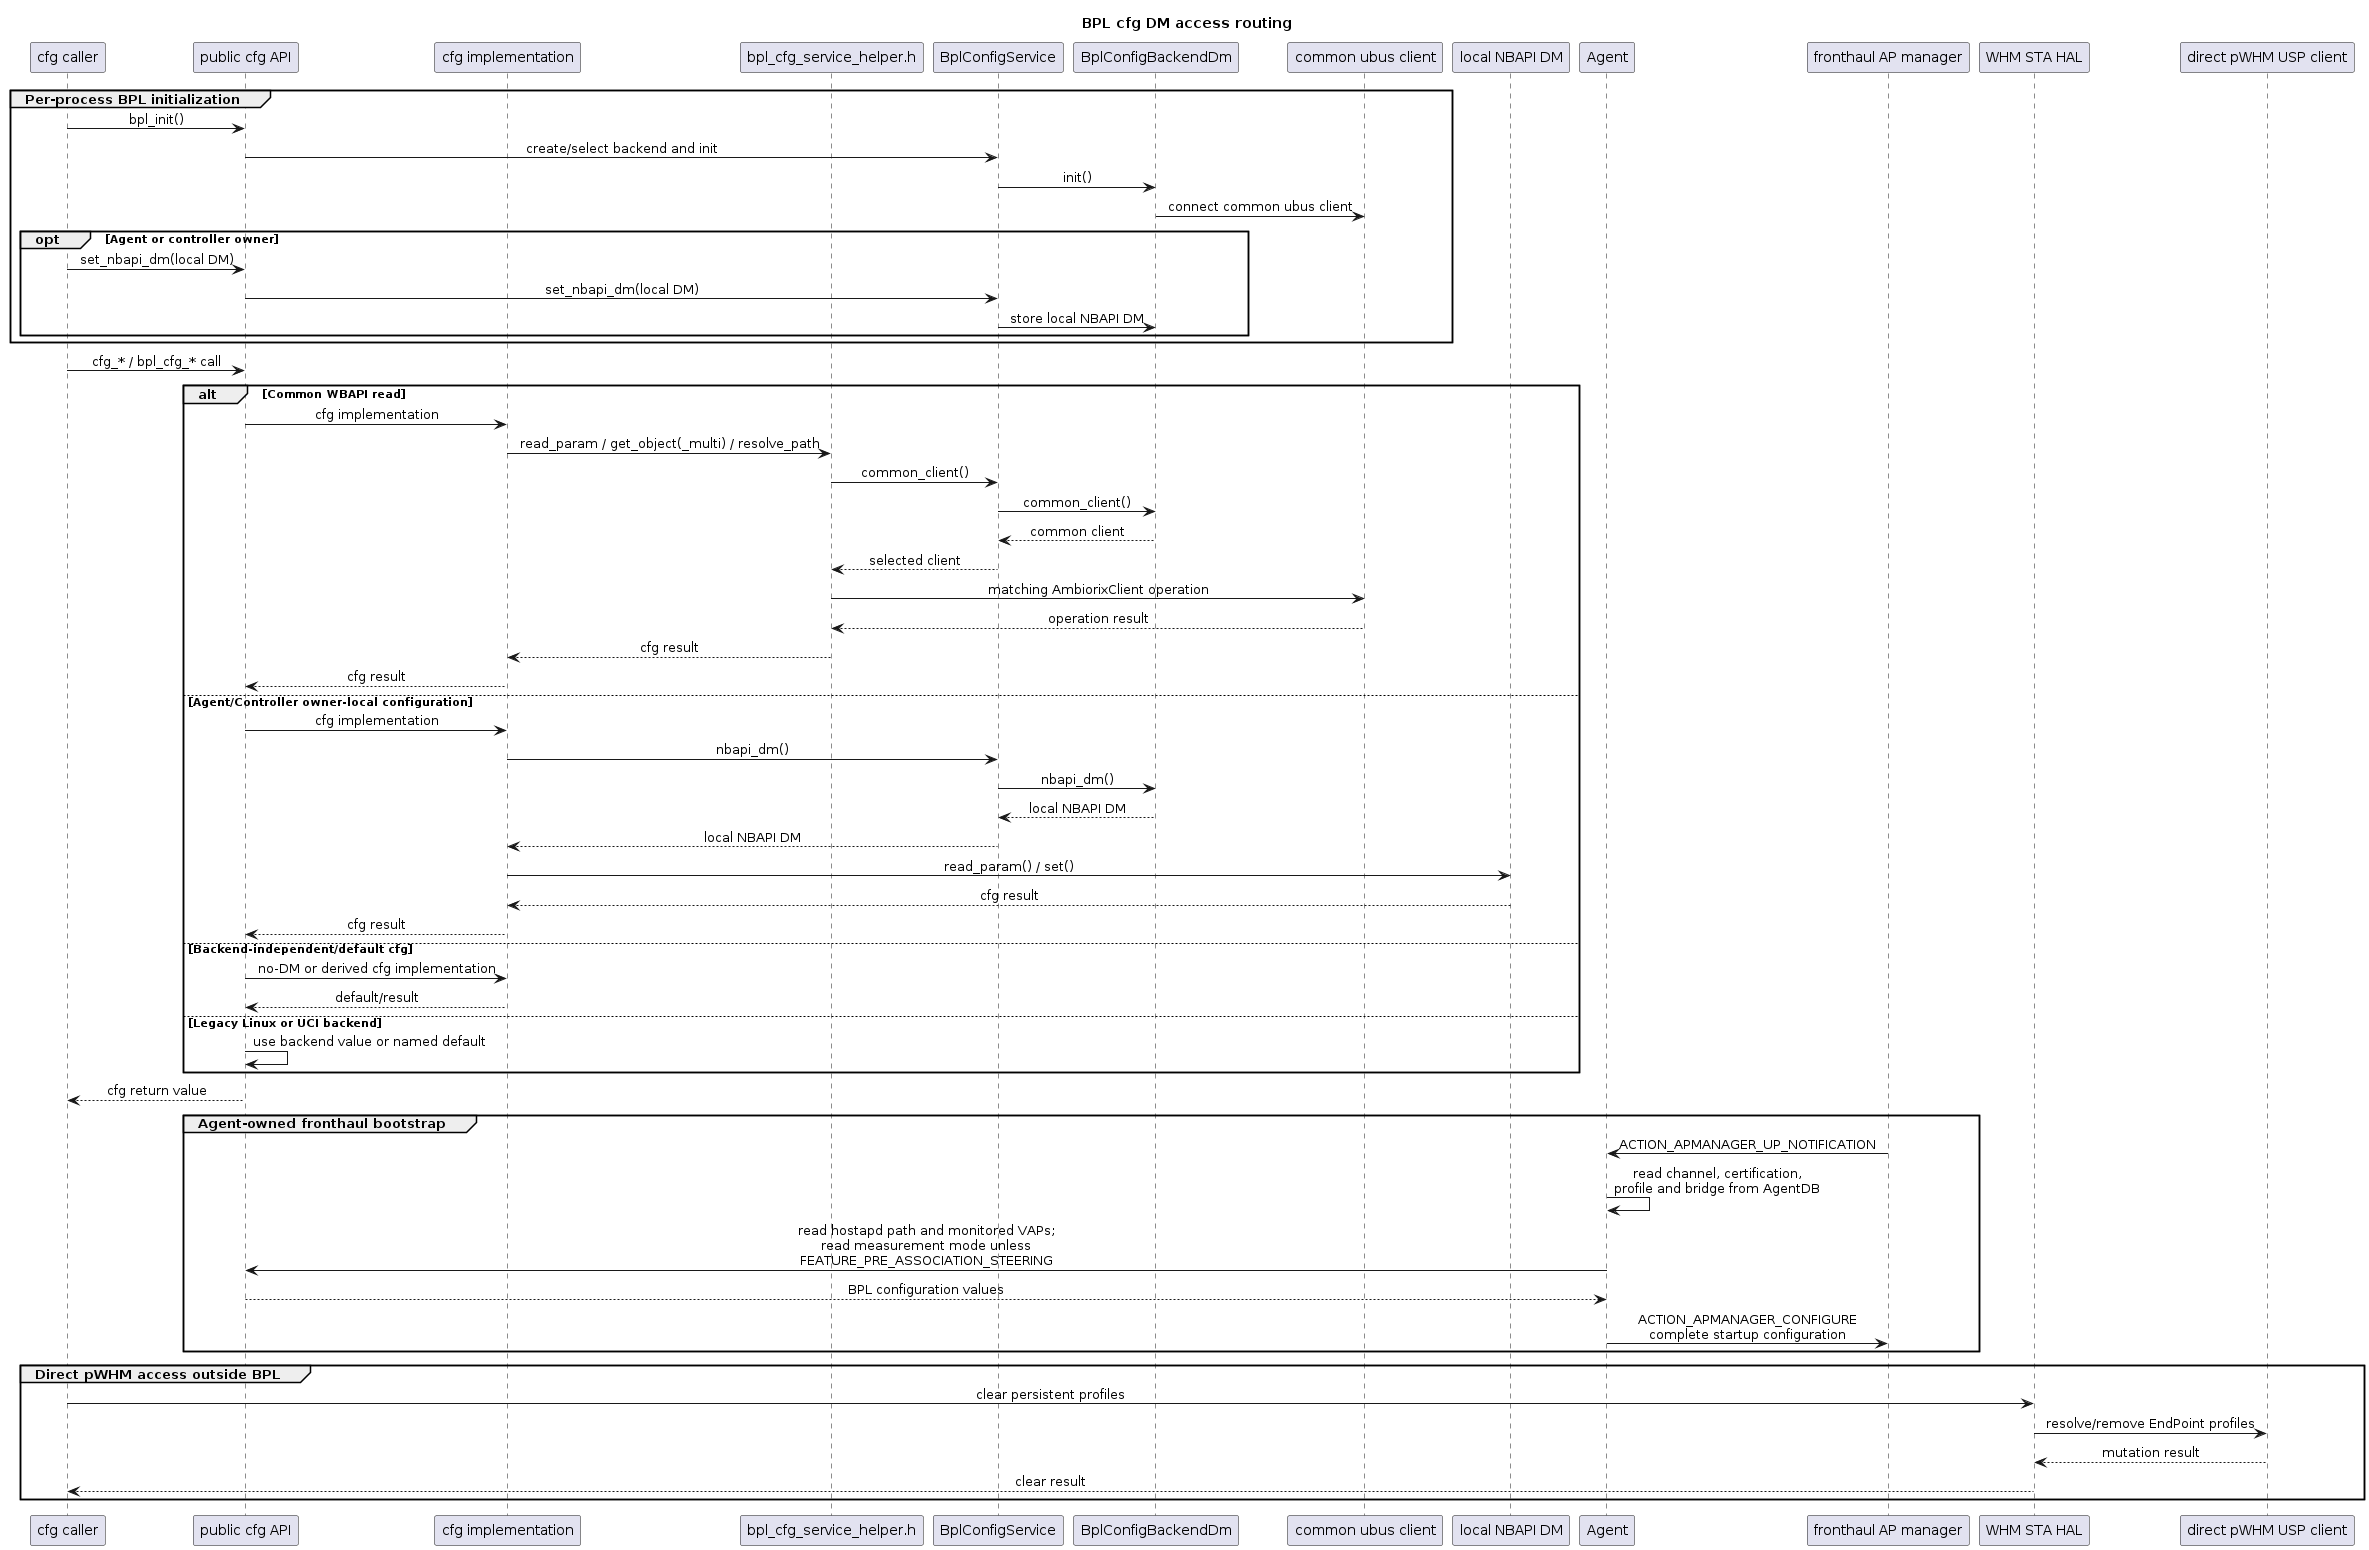

The diagram above was rendered by PlantUML. Its source (embedded in the PNG):
@startuml
title BPL cfg DM access routing

skinparam shadowing false
skinparam defaultTextAlignment center

participant "cfg caller" as Caller
participant "public cfg API" as Api
participant "cfg implementation" as Impl
participant "bpl_cfg_service_helper.h" as Helpers
participant "BplConfigService" as Service
participant "BplConfigBackendDm" as Backend
participant "common ubus client" as Common
participant "local NBAPI DM" as Nbapi
participant "Agent" as Agent
participant "fronthaul AP manager" as Fronthaul
participant "WHM STA HAL" as StaHal
participant "direct pWHM USP client" as Direct

group Per-process BPL initialization
  Caller -> Api : bpl_init()
  Api -> Service : create/select backend and init
  Service -> Backend : init()
  Backend -> Common : connect common ubus client
  opt Agent or controller owner
    Caller -> Api : set_nbapi_dm(local DM)
    Api -> Service : set_nbapi_dm(local DM)
    Service -> Backend : store local NBAPI DM
  end
end

Caller -> Api : cfg_* / bpl_cfg_* call

alt Common WBAPI read
  Api -> Impl : cfg implementation
  Impl -> Helpers : read_param / get_object(_multi) / resolve_path
  Helpers -> Service : common_client()
  Service -> Backend : common_client()
  Backend --> Service : common client
  Service --> Helpers : selected client
  Helpers -> Common : matching AmbiorixClient operation
  Common --> Helpers : operation result
  Helpers --> Impl : cfg result
  Impl --> Api : cfg result
else Agent/Controller owner-local configuration
  Api -> Impl : cfg implementation
  Impl -> Service : nbapi_dm()
  Service -> Backend : nbapi_dm()
  Backend --> Service : local NBAPI DM
  Service --> Impl : local NBAPI DM
  Impl -> Nbapi : read_param() / set()
  Nbapi --> Impl : cfg result
  Impl --> Api : cfg result
else Backend-independent/default cfg
  Api -> Impl : no-DM or derived cfg implementation
  Impl --> Api : default/result
else Legacy Linux or UCI backend
  Api -> Api : use backend value or named default
end

Api --> Caller : cfg return value

group Agent-owned fronthaul bootstrap
  Fronthaul -> Agent : ACTION_APMANAGER_UP_NOTIFICATION
  Agent -> Agent : read channel, certification,\nprofile and bridge from AgentDB
  Agent -> Api : read hostapd path and monitored VAPs;\nread measurement mode unless\nFEATURE_PRE_ASSOCIATION_STEERING
  Api --> Agent : BPL configuration values
  Agent -> Fronthaul : ACTION_APMANAGER_CONFIGURE\ncomplete startup configuration
end

group Direct pWHM access outside BPL
  Caller -> StaHal : clear persistent profiles
  StaHal -> Direct : resolve/remove EndPoint profiles
  Direct --> StaHal : mutation result
  StaHal --> Caller : clear result
end

@enduml